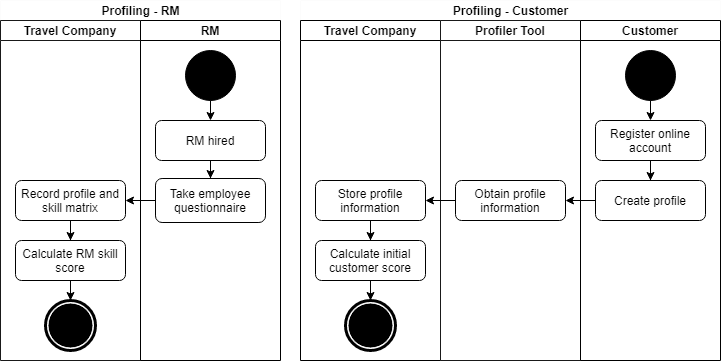

The diagram above was exported from draw.io. Its source (the exported page's mxGraphModel, read from the mxfile embedded in the PNG):
<mxGraphModel dx="2334" dy="-381" grid="1" gridSize="10" guides="1" tooltips="1" connect="1" arrows="1" fold="1" page="1" pageScale="1" pageWidth="1100" pageHeight="850" math="0" shadow="0">
  <root>
    <mxCell id="0" />
    <mxCell id="1" parent="0" />
    <mxCell id="CR3DK_qYr0AkbvI0LNJE-1" value="Profiling - RM" style="swimlane;html=1;childLayout=stackLayout;resizeParent=1;resizeParentMax=0;startSize=20;fillColor=#FFFFFF;strokeColor=#FCFCFC;" parent="1" vertex="1">
      <mxGeometry x="-1100" y="850" width="280" height="360" as="geometry" />
    </mxCell>
    <mxCell id="CR3DK_qYr0AkbvI0LNJE-2" value="Travel Company" style="swimlane;startSize=20;strokeColor=#191919;fillColor=#FFFFFF;" parent="CR3DK_qYr0AkbvI0LNJE-1" vertex="1">
      <mxGeometry y="20" width="140" height="340" as="geometry" />
    </mxCell>
    <mxCell id="CR3DK_qYr0AkbvI0LNJE-3" value="" style="edgeStyle=orthogonalEdgeStyle;rounded=0;orthogonalLoop=1;jettySize=auto;html=1;" parent="CR3DK_qYr0AkbvI0LNJE-2" source="CR3DK_qYr0AkbvI0LNJE-4" target="CR3DK_qYr0AkbvI0LNJE-6" edge="1">
      <mxGeometry relative="1" as="geometry" />
    </mxCell>
    <mxCell id="CR3DK_qYr0AkbvI0LNJE-5" style="edgeStyle=orthogonalEdgeStyle;rounded=0;orthogonalLoop=1;jettySize=auto;html=1;exitX=0.5;exitY=1;exitDx=0;exitDy=0;entryX=0.5;entryY=0;entryDx=0;entryDy=0;" parent="CR3DK_qYr0AkbvI0LNJE-2" source="CR3DK_qYr0AkbvI0LNJE-6" target="CR3DK_qYr0AkbvI0LNJE-7" edge="1">
      <mxGeometry relative="1" as="geometry" />
    </mxCell>
    <mxCell id="CR3DK_qYr0AkbvI0LNJE-4" value="Record profile and skill matrix" style="rounded=1;whiteSpace=wrap;html=1;fillColor=#FFFFFF;" parent="CR3DK_qYr0AkbvI0LNJE-2" vertex="1">
      <mxGeometry x="15" y="160" width="110" height="40" as="geometry" />
    </mxCell>
    <mxCell id="CR3DK_qYr0AkbvI0LNJE-6" value="Calculate RM skill score" style="rounded=1;whiteSpace=wrap;html=1;fillColor=#FFFFFF;" parent="CR3DK_qYr0AkbvI0LNJE-2" vertex="1">
      <mxGeometry x="15" y="220" width="110" height="40" as="geometry" />
    </mxCell>
    <mxCell id="CR3DK_qYr0AkbvI0LNJE-7" value="" style="shape=mxgraph.bpmn.shape;html=1;verticalLabelPosition=bottom;labelBackgroundColor=#ffffff;verticalAlign=top;align=center;perimeter=ellipsePerimeter;outlineConnect=0;outline=end;symbol=terminate;fillColor=#FFFFFF;" parent="CR3DK_qYr0AkbvI0LNJE-2" vertex="1">
      <mxGeometry x="45" y="280" width="50" height="50" as="geometry" />
    </mxCell>
    <mxCell id="CR3DK_qYr0AkbvI0LNJE-8" value="RM" style="swimlane;startSize=20;fillColor=#FFFFFF;" parent="CR3DK_qYr0AkbvI0LNJE-1" vertex="1">
      <mxGeometry x="140" y="20" width="140" height="340" as="geometry" />
    </mxCell>
    <mxCell id="CR3DK_qYr0AkbvI0LNJE-9" style="edgeStyle=orthogonalEdgeStyle;rounded=0;orthogonalLoop=1;jettySize=auto;html=1;exitX=0.5;exitY=1;exitDx=0;exitDy=0;entryX=0.5;entryY=0;entryDx=0;entryDy=0;" parent="CR3DK_qYr0AkbvI0LNJE-8" source="CR3DK_qYr0AkbvI0LNJE-10" target="CR3DK_qYr0AkbvI0LNJE-12" edge="1">
      <mxGeometry relative="1" as="geometry">
        <mxPoint x="97.50000000000023" y="100" as="targetPoint" />
      </mxGeometry>
    </mxCell>
    <mxCell id="CR3DK_qYr0AkbvI0LNJE-11" value="" style="edgeStyle=orthogonalEdgeStyle;rounded=0;orthogonalLoop=1;jettySize=auto;html=1;" parent="CR3DK_qYr0AkbvI0LNJE-8" source="CR3DK_qYr0AkbvI0LNJE-12" target="CR3DK_qYr0AkbvI0LNJE-13" edge="1">
      <mxGeometry relative="1" as="geometry" />
    </mxCell>
    <mxCell id="CR3DK_qYr0AkbvI0LNJE-12" value="RM hired" style="rounded=1;whiteSpace=wrap;html=1;fillColor=#FFFFFF;" parent="CR3DK_qYr0AkbvI0LNJE-8" vertex="1">
      <mxGeometry x="15" y="100" width="110" height="40" as="geometry" />
    </mxCell>
    <mxCell id="CR3DK_qYr0AkbvI0LNJE-10" value="" style="shape=mxgraph.bpmn.shape;html=1;verticalLabelPosition=bottom;labelBackgroundColor=#ffffff;verticalAlign=top;align=center;perimeter=ellipsePerimeter;outlineConnect=0;outline=standard;symbol=general;fillColor=#000000;" parent="CR3DK_qYr0AkbvI0LNJE-8" vertex="1">
      <mxGeometry x="45" y="30" width="50" height="50" as="geometry" />
    </mxCell>
    <mxCell id="CR3DK_qYr0AkbvI0LNJE-13" value="Take employee questionnaire" style="rounded=1;whiteSpace=wrap;html=1;fillColor=#FFFFFF;" parent="CR3DK_qYr0AkbvI0LNJE-8" vertex="1">
      <mxGeometry x="15" y="158" width="110" height="44" as="geometry" />
    </mxCell>
    <mxCell id="CR3DK_qYr0AkbvI0LNJE-14" value="" style="edgeStyle=orthogonalEdgeStyle;rounded=0;orthogonalLoop=1;jettySize=auto;html=1;" parent="CR3DK_qYr0AkbvI0LNJE-1" source="CR3DK_qYr0AkbvI0LNJE-13" target="CR3DK_qYr0AkbvI0LNJE-4" edge="1">
      <mxGeometry relative="1" as="geometry" />
    </mxCell>
    <mxCell id="CR3DK_qYr0AkbvI0LNJE-15" value="Profiling - Customer" style="swimlane;html=1;childLayout=stackLayout;resizeParent=1;resizeParentMax=0;startSize=20;fillColor=#FFFFFF;strokeColor=#FCFCFC;" parent="1" vertex="1">
      <mxGeometry x="-800" y="850" width="420" height="360" as="geometry" />
    </mxCell>
    <mxCell id="CR3DK_qYr0AkbvI0LNJE-16" value="Travel Company" style="swimlane;startSize=20;" parent="CR3DK_qYr0AkbvI0LNJE-15" vertex="1">
      <mxGeometry y="20" width="140" height="340" as="geometry" />
    </mxCell>
    <mxCell id="CR3DK_qYr0AkbvI0LNJE-17" value="" style="edgeStyle=orthogonalEdgeStyle;rounded=0;orthogonalLoop=1;jettySize=auto;html=1;" parent="CR3DK_qYr0AkbvI0LNJE-16" source="CR3DK_qYr0AkbvI0LNJE-21" target="CR3DK_qYr0AkbvI0LNJE-20" edge="1">
      <mxGeometry relative="1" as="geometry" />
    </mxCell>
    <mxCell id="CR3DK_qYr0AkbvI0LNJE-18" style="edgeStyle=orthogonalEdgeStyle;rounded=0;orthogonalLoop=1;jettySize=auto;html=1;exitX=0.5;exitY=1;exitDx=0;exitDy=0;entryX=0.5;entryY=0;entryDx=0;entryDy=0;" parent="CR3DK_qYr0AkbvI0LNJE-16" source="CR3DK_qYr0AkbvI0LNJE-20" target="CR3DK_qYr0AkbvI0LNJE-19" edge="1">
      <mxGeometry relative="1" as="geometry" />
    </mxCell>
    <mxCell id="CR3DK_qYr0AkbvI0LNJE-20" value="Calculate initial customer score" style="rounded=1;whiteSpace=wrap;html=1;fillColor=#FFFFFF;" parent="CR3DK_qYr0AkbvI0LNJE-16" vertex="1">
      <mxGeometry x="15" y="220" width="110" height="40" as="geometry" />
    </mxCell>
    <mxCell id="CR3DK_qYr0AkbvI0LNJE-21" value="Store profile information" style="rounded=1;whiteSpace=wrap;html=1;fillColor=#FFFFFF;" parent="CR3DK_qYr0AkbvI0LNJE-16" vertex="1">
      <mxGeometry x="15" y="160" width="110" height="40" as="geometry" />
    </mxCell>
    <mxCell id="CR3DK_qYr0AkbvI0LNJE-19" value="" style="shape=mxgraph.bpmn.shape;html=1;verticalLabelPosition=bottom;labelBackgroundColor=#ffffff;verticalAlign=top;align=center;perimeter=ellipsePerimeter;outlineConnect=0;outline=end;symbol=terminate;fillColor=#FFFFFF;" parent="CR3DK_qYr0AkbvI0LNJE-16" vertex="1">
      <mxGeometry x="45" y="280" width="50" height="50" as="geometry" />
    </mxCell>
    <mxCell id="CR3DK_qYr0AkbvI0LNJE-22" value="Profiler Tool" style="swimlane;startSize=20;strokeColor=#191919;fillColor=#FFFFFF;" parent="CR3DK_qYr0AkbvI0LNJE-15" vertex="1">
      <mxGeometry x="140" y="20" width="140" height="340" as="geometry" />
    </mxCell>
    <mxCell id="CR3DK_qYr0AkbvI0LNJE-23" value="Obtain profile information" style="rounded=1;whiteSpace=wrap;html=1;fillColor=#FFFFFF;" parent="CR3DK_qYr0AkbvI0LNJE-22" vertex="1">
      <mxGeometry x="15" y="160" width="110" height="40" as="geometry" />
    </mxCell>
    <mxCell id="CR3DK_qYr0AkbvI0LNJE-24" value="Customer" style="swimlane;startSize=20;fillColor=#FFFFFF;" parent="CR3DK_qYr0AkbvI0LNJE-15" vertex="1">
      <mxGeometry x="280" y="20" width="140" height="340" as="geometry" />
    </mxCell>
    <mxCell id="CR3DK_qYr0AkbvI0LNJE-25" style="edgeStyle=orthogonalEdgeStyle;rounded=0;orthogonalLoop=1;jettySize=auto;html=1;exitX=0.5;exitY=1;exitDx=0;exitDy=0;entryX=0.5;entryY=0;entryDx=0;entryDy=0;" parent="CR3DK_qYr0AkbvI0LNJE-24" source="CR3DK_qYr0AkbvI0LNJE-29" target="CR3DK_qYr0AkbvI0LNJE-28" edge="1">
      <mxGeometry relative="1" as="geometry">
        <mxPoint x="97.50000000000023" y="100" as="targetPoint" />
      </mxGeometry>
    </mxCell>
    <mxCell id="CR3DK_qYr0AkbvI0LNJE-26" value="" style="edgeStyle=orthogonalEdgeStyle;rounded=0;orthogonalLoop=1;jettySize=auto;html=1;" parent="CR3DK_qYr0AkbvI0LNJE-24" source="CR3DK_qYr0AkbvI0LNJE-28" target="CR3DK_qYr0AkbvI0LNJE-27" edge="1">
      <mxGeometry relative="1" as="geometry" />
    </mxCell>
    <mxCell id="CR3DK_qYr0AkbvI0LNJE-27" value="Create profile" style="rounded=1;whiteSpace=wrap;html=1;fillColor=#FFFFFF;" parent="CR3DK_qYr0AkbvI0LNJE-24" vertex="1">
      <mxGeometry x="15" y="160" width="110" height="40" as="geometry" />
    </mxCell>
    <mxCell id="CR3DK_qYr0AkbvI0LNJE-28" value="Register online account" style="rounded=1;whiteSpace=wrap;html=1;fillColor=#FFFFFF;" parent="CR3DK_qYr0AkbvI0LNJE-24" vertex="1">
      <mxGeometry x="15" y="100" width="110" height="40" as="geometry" />
    </mxCell>
    <mxCell id="CR3DK_qYr0AkbvI0LNJE-29" value="" style="shape=mxgraph.bpmn.shape;html=1;verticalLabelPosition=bottom;labelBackgroundColor=#ffffff;verticalAlign=top;align=center;perimeter=ellipsePerimeter;outlineConnect=0;outline=standard;symbol=general;fillColor=#000000;" parent="CR3DK_qYr0AkbvI0LNJE-24" vertex="1">
      <mxGeometry x="45" y="30" width="50" height="50" as="geometry" />
    </mxCell>
    <mxCell id="CR3DK_qYr0AkbvI0LNJE-30" value="" style="edgeStyle=orthogonalEdgeStyle;rounded=0;orthogonalLoop=1;jettySize=auto;html=1;" parent="CR3DK_qYr0AkbvI0LNJE-15" source="CR3DK_qYr0AkbvI0LNJE-27" target="CR3DK_qYr0AkbvI0LNJE-23" edge="1">
      <mxGeometry relative="1" as="geometry" />
    </mxCell>
    <mxCell id="CR3DK_qYr0AkbvI0LNJE-31" value="" style="edgeStyle=orthogonalEdgeStyle;rounded=0;orthogonalLoop=1;jettySize=auto;html=1;" parent="CR3DK_qYr0AkbvI0LNJE-15" source="CR3DK_qYr0AkbvI0LNJE-23" target="CR3DK_qYr0AkbvI0LNJE-21" edge="1">
      <mxGeometry relative="1" as="geometry" />
    </mxCell>
  </root>
</mxGraphModel>